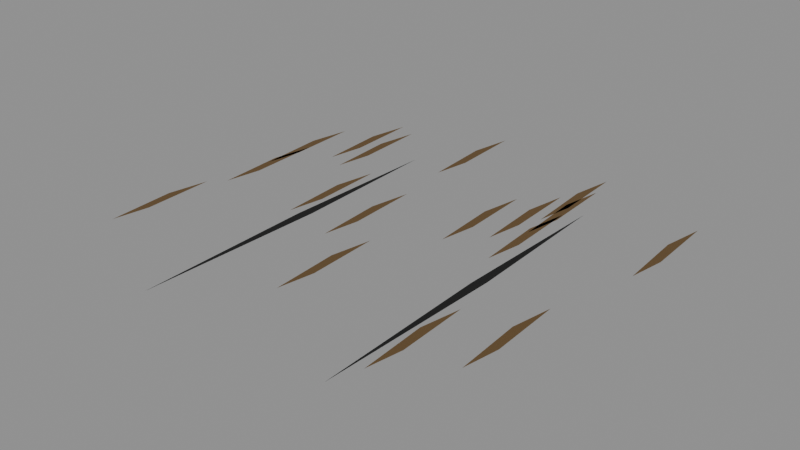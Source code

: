 # Source: level_trace_floor_wear.blend  (saved by Blender 5.0.118; exported with 4.5.12 LTS)
import bpy
from mathutils import Matrix  # noqa: F401  (used for matrix-valued properties, if any)

bpy.ops.wm.read_factory_settings(use_empty=True)
scene = bpy.context.scene
scene.name = 'Scene'

# ---- images (referenced by path relative to the original .blend; pixels are not part of the script)
import os
ASSET_DIR = os.environ.get("B2B_ASSET_DIR", "")  # directory of the original .blend (textures are referenced by path, not embedded)
HERE = os.path.dirname(os.path.abspath(__file__))  # packed textures are extracted next to this script under _unpacked/

def load_image(name, relpath, width, height, colorspace="sRGB"):
    """Load a texture the original file referenced (path relative to the .blend, or extracted next to this script)."""
    p = next((c for c in (os.path.join(HERE, relpath), os.path.join(ASSET_DIR, relpath)) if relpath and os.path.exists(c)), "")
    if p:
        img = bpy.data.images.load(p, check_existing=True)
        img.name = name
    else:  # same state as the original file: an image datablock whose file is absent (Cycles renders it pink)
        img = bpy.data.images.new(name, width, height)
        img.source = "FILE"
        img.filepath = "//" + (relpath or name)
    img.colorspace_settings.name = colorspace
    return img
img_original_pine_diffuse = load_image('Original pine diffuse', '_unpacked/Original_pine_diffuse.5ff00366.png', 64, 64, 'sRGB')
img_original_black_diffuse = load_image('Original black diffuse', '_unpacked/Original_black_diffuse.c396ad65.png', 64, 64, 'sRGB')

# ---- materials (node trees are filled in below, after node groups)
mat_rebuild_original_pine = bpy.data.materials.new('Rebuild Original pine')
mat_rebuild_original_black = bpy.data.materials.new('Rebuild Original black')

# ---- material node trees
mat_rebuild_original_pine.use_nodes = True; mat_rebuild_original_pine.node_tree.nodes.clear()
_N = mat_rebuild_original_pine.node_tree.nodes; _L = mat_rebuild_original_pine.node_tree.links
n0 = _N.new('ShaderNodeBsdfPrincipled'); n0.name = 'Principled BSDF'; n0.location = (-200, 100)
n0.inputs[2].default_value = 0.88
n1 = _N.new('ShaderNodeOutputMaterial'); n1.name = 'Material Output'; n1.location = (200, 100)
n2 = _N.new('ShaderNodeTexImage'); n2.name = 'Image Texture'; n2.location = (0, 0)
n2.image = img_original_pine_diffuse
n2.interpolation = 'Closest'
_L.new(n0.outputs[0], n1.inputs[0])
_L.new(n2.outputs[0], n0.inputs[0])
n1.is_active_output = True
mat_rebuild_original_black.use_nodes = True; mat_rebuild_original_black.node_tree.nodes.clear()
_N = mat_rebuild_original_black.node_tree.nodes; _L = mat_rebuild_original_black.node_tree.links
n0 = _N.new('ShaderNodeBsdfPrincipled'); n0.name = 'Principled BSDF'; n0.location = (-200, 100)
n0.inputs[2].default_value = 0.88
n1 = _N.new('ShaderNodeOutputMaterial'); n1.name = 'Material Output'; n1.location = (200, 100)
n2 = _N.new('ShaderNodeTexImage'); n2.name = 'Image Texture'; n2.location = (0, 0)
n2.image = img_original_black_diffuse
n2.interpolation = 'Closest'
_L.new(n0.outputs[0], n1.inputs[0])
_L.new(n2.outputs[0], n0.inputs[0])
n1.is_active_output = True

# ---- meshes
me_abraded_timber_scar = bpy.data.meshes.new('Abraded timber scar')
me_abraded_timber_scar.from_pydata([(0.2607, -0.2997, 0.004), (0.2747, -0.2197, 0.004), (0.2697, -0.05969, 0.004), (0.2527, -0.1497, 0.004), (-0.2238, 0.02347, 0.004), (-0.2098, 0.1035, 0.004), (-0.2148, 0.2635, 0.004), (-0.2318, 0.1735, 0.004), (-0.429, 0.1646, 0.004), (-0.415, 0.2446, 0.004), (-0.42, 0.4046, 0.004), (-0.437, 0.3146, 0.004), (-0.4655, -0.2298, 0.004), (-0.4515, -0.1498, 0.004), (-0.4565, 0.01023, 0.004), (-0.4735, -0.07977, 0.004), (0.1985, 0.2505, 0.004), (0.2125, 0.3305, 0.004), (0.2075, 0.4905, 0.004), (0.1905, 0.4005, 0.004), (-0.1076, 0.3579, 0.004), (-0.09356, 0.4379, 0.004), (-0.09856, 0.5979, 0.004), (-0.1156, 0.5079, 0.004), (0.3775, -0.1998, 0.004), (0.3915, -0.1198, 0.004), (0.3865, 0.04024, 0.004), (0.3695, -0.04976, 0.004), (-0.298, 0.2513, 0.004), (-0.284, 0.3313, 0.004), (-0.289, 0.4913, 0.004), (-0.306, 0.4013, 0.004), (0.1868, 0.3117, 0.004), (0.2008, 0.3917, 0.004), (0.1958, 0.5517, 0.004), (0.1788, 0.4617, 0.004), (-0.4262, 0.03945, 0.004), (-0.4122, 0.1194, 0.004), (-0.4172, 0.2794, 0.004), (-0.4342, 0.1894, 0.004), (-0.1, -0.006468, 0.004), (-0.08604, 0.07353, 0.004), (-0.09104, 0.2335, 0.004), (-0.108, 0.1435, 0.004), (0.2, 0.1158, 0.004), (0.214, 0.1958, 0.004), (0.209, 0.3558, 0.004), (0.192, 0.2658, 0.004), (-0.3409, 0.2721, 0.004), (-0.3269, 0.3521, 0.004), (-0.3319, 0.5121, 0.004), (-0.3489, 0.4221, 0.004), (0.1533, 0.1843, 0.004), (0.1673, 0.2643, 0.004), (0.1623, 0.4243, 0.004), (0.1453, 0.3343, 0.004), (0.08876, 0.1199, 0.004), (0.1028, 0.1999, 0.004), (0.09776, 0.3599, 0.004), (0.08076, 0.2699, 0.004), (0.4385, 0.2274, 0.004), (0.4525, 0.3074, 0.004), (0.4475, 0.4674, 0.004), (0.4305, 0.3774, 0.004), (-0.02261, -0.2109, 0.004), (-0.008614, -0.1309, 0.004), (-0.01361, 0.02906, 0.004), (-0.03061, -0.06094, 0.004), (-0.19, -0.37, 0.006), (-0.177, 0.04, 0.006), (-0.186, 0.38, 0.006), (-0.198, 0.02, 0.006), (0.24, -0.37, 0.006), (0.253, 0.04, 0.006), (0.244, 0.38, 0.006), (0.232, 0.02, 0.006)], [], [(0, 1, 2, 3), (4, 5, 6, 7), (8, 9, 10, 11), (12, 13, 14, 15), (16, 17, 18, 19), (20, 21, 22, 23), (24, 25, 26, 27), (28, 29, 30, 31), (32, 33, 34, 35), (36, 37, 38, 39), (40, 41, 42, 43), (44, 45, 46, 47), (48, 49, 50, 51), (52, 53, 54, 55), (56, 57, 58, 59), (60, 61, 62, 63), (64, 65, 66, 67), (68, 69, 70, 71), (72, 73, 74, 75)])
me_abraded_timber_scar.polygons.foreach_set('material_index', [0, 0, 0, 0, 0, 0, 0, 0, 0, 0, 0, 0, 0, 0, 0, 0, 0, 1, 1])
_uv = me_abraded_timber_scar.uv_layers.new(name='UVMap')
_uv.uv.foreach_set('vector', [0.3705, 0.025, 0.975, 0.3417, 0.7591, 0.975, 0.025, 0.6187, 0.3705, 0.025, 0.975, 0.3417, 0.7591, 0.975, 0.025, 0.6188, 0.3705, 0.025, 0.975, 0.3417, 0.7591, 0.975, 0.025, 0.6187, 0.3705, 0.025, 0.975, 0.3417, 0.7591, 0.975, 0.025, 0.6187, 0.3705, 0.025, 0.975, 0.3417, 0.7591, 0.975, 0.025, 0.6187, 0.3705, 0.025, 0.975, 0.3417, 0.7591, 0.975, 0.025, 0.6187, 0.3705, 0.025, 0.975, 0.3417, 0.7591, 0.975, 0.025, 0.6187, 0.3705, 0.025, 0.975, 0.3417, 0.7591, 0.975, 0.025, 0.6187, 0.3705, 0.025, 0.975, 0.3417, 0.7591, 0.975, 0.025, 0.6187, 0.3705, 0.025, 0.975, 0.3417, 0.7591, 0.975, 0.025, 0.6188, 0.3705, 0.025, 0.975, 0.3417, 0.7591, 0.975, 0.025, 0.6188, 0.3705, 0.025, 0.975, 0.3417, 0.7591, 0.975, 0.025, 0.6187, 0.3705, 0.025, 0.975, 0.3417, 0.7591, 0.975, 0.025, 0.6187, 0.3705, 0.025, 0.975, 0.3417, 0.7591, 0.975, 0.025, 0.6187, 0.3705, 0.025, 0.975, 0.3417, 0.7591, 0.975, 0.025, 0.6187, 0.3705, 0.025, 0.975, 0.3417, 0.7591, 0.975, 0.025, 0.6187, 0.3705, 0.025, 0.975, 0.3417, 0.7591, 0.975, 0.025, 0.6187, 0.3869, 0.025, 0.975, 0.5443, 0.5679, 0.975, 0.025, 0.519, 0.3869, 0.025, 0.975, 0.5443, 0.5679, 0.975, 0.025, 0.519])
me_abraded_timber_scar.materials.append(mat_rebuild_original_pine)
me_abraded_timber_scar.materials.append(mat_rebuild_original_black)
me_abraded_timber_scar.update()

# ---- objects
ob_level_trace_floor_wear = bpy.data.objects.new('level_trace_floor_wear', me_abraded_timber_scar)

# ---- transforms, parenting, visibility, modifiers, constraints
ob_level_trace_floor_wear.location = (0.0, 0.0, 0.0)
_vg = ob_level_trace_floor_wear.vertex_groups.new(name='Abraded timber scar')
_vg = ob_level_trace_floor_wear.vertex_groups.new(name='Abraded timber scar.001')
_vg = ob_level_trace_floor_wear.vertex_groups.new(name='Abraded timber scar.002')
_vg = ob_level_trace_floor_wear.vertex_groups.new(name='Abraded timber scar.003')
_vg = ob_level_trace_floor_wear.vertex_groups.new(name='Abraded timber scar.004')
_vg = ob_level_trace_floor_wear.vertex_groups.new(name='Abraded timber scar.005')
_vg = ob_level_trace_floor_wear.vertex_groups.new(name='Abraded timber scar.006')
_vg = ob_level_trace_floor_wear.vertex_groups.new(name='Abraded timber scar.007')
_vg = ob_level_trace_floor_wear.vertex_groups.new(name='Abraded timber scar.008')
_vg = ob_level_trace_floor_wear.vertex_groups.new(name='Abraded timber scar.009')
_vg = ob_level_trace_floor_wear.vertex_groups.new(name='Abraded timber scar.010')
_vg = ob_level_trace_floor_wear.vertex_groups.new(name='Abraded timber scar.011')
_vg = ob_level_trace_floor_wear.vertex_groups.new(name='Abraded timber scar.012')
_vg = ob_level_trace_floor_wear.vertex_groups.new(name='Abraded timber scar.013')
_vg = ob_level_trace_floor_wear.vertex_groups.new(name='Abraded timber scar.014')
_vg = ob_level_trace_floor_wear.vertex_groups.new(name='Abraded timber scar.015')
_vg = ob_level_trace_floor_wear.vertex_groups.new(name='Abraded timber scar.016')
_vg = ob_level_trace_floor_wear.vertex_groups.new(name='Surface split dark recess')
_vg = ob_level_trace_floor_wear.vertex_groups.new(name='Surface split dark recess.001')

# ---- collection membership
scene.collection.objects.link(ob_level_trace_floor_wear)

# ---- scene / render settings (as saved in the file)
scene.frame_start = 1; scene.frame_end = 250; scene.frame_set(1)
scene.render.engine = 'BLENDER_EEVEE_NEXT'
scene.render.bake_bias = 0.0
scene.render.bake_samples = 0
scene.cycles.sampling_pattern = 'TABULATED_SOBOL'
scene.eevee.use_volume_custom_range = False
bpy.context.view_layer.update()

# ---- added for rendering (the .blend has no active camera and no usable light): camera, sun + grey world if the file has none
cam_auto = bpy.data.cameras.new('AutoCamera')
cam_auto.lens = 50.0
cam_auto.sensor_width = 36.0
cam_auto.clip_end = 1000.0
ob_auto_camera = bpy.data.objects.new('AutoCamera', cam_auto)
scene.collection.objects.link(ob_auto_camera)
ob_auto_camera.location = (1.22886, -1.37331, 0.996511)
ob_auto_camera.rotation_euler = (1.09748, -7.21219e-08, 0.694738)
scene.camera = ob_auto_camera
light_auto_sun = bpy.data.lights.new('AutoSun', 'SUN')
light_auto_sun.energy = 3.0
light_auto_sun.angle = 0.0523599
ob_auto_sun = bpy.data.objects.new('AutoSun', light_auto_sun)
scene.collection.objects.link(ob_auto_sun)
ob_auto_sun.rotation_euler = (0.872665, 0.174533, 0.523599)
if scene.world is None:
    world_auto = bpy.data.worlds.new('AutoWorld')
    world_auto.color = (0.3, 0.3, 0.3)
    scene.world = world_auto
bpy.context.view_layer.update()

